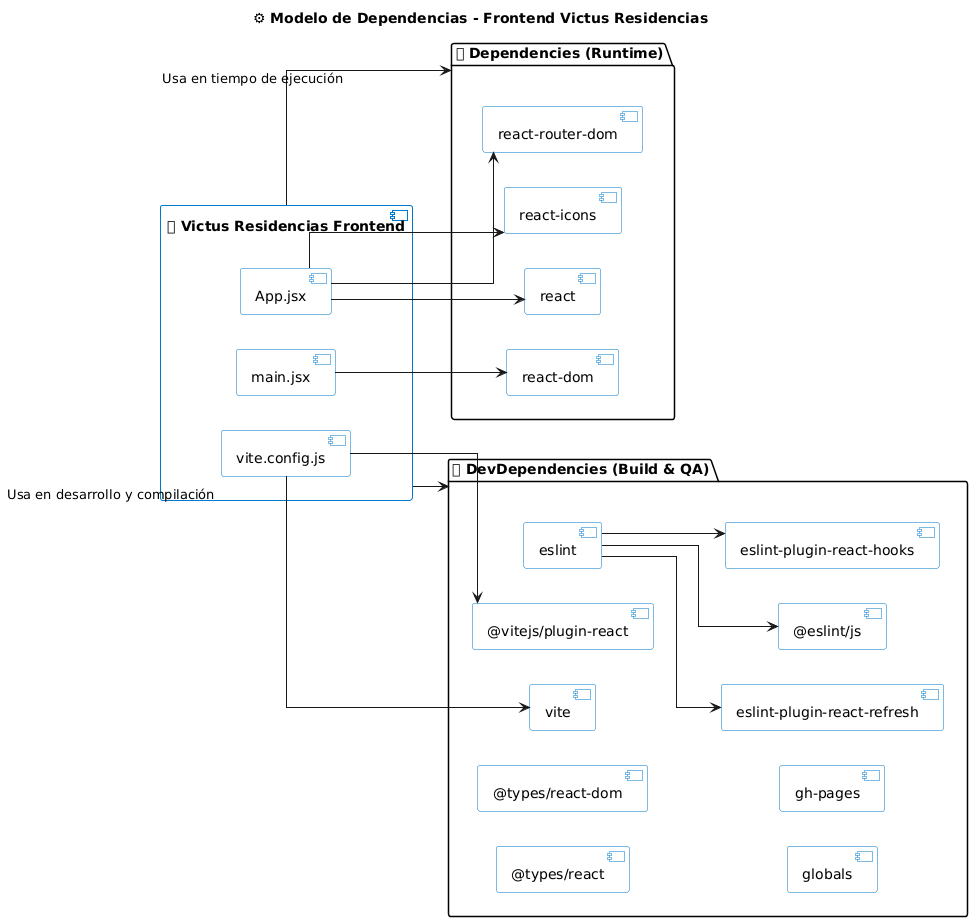

The diagram above was rendered by PlantUML. Its source (embedded in the PNG):
@startuml
title ⚙ Modelo de Dependencias - Frontend Victus Residencias
left to right direction
skinparam linetype ortho
skinparam component {
  BackgroundColor #f9f9f9
  BorderColor #007acc
  FontColor black
}

'================= Proyecto principal =================
component "🧱 Victus Residencias Frontend" as frontend {
  [App.jsx]
  [main.jsx]
  [vite.config.js]
}

'================= Dependencias de ejecución =================
package "📦 Dependencies (Runtime)" as runtime {
  [react]
  [react-dom]
  [react-icons]
  [react-router-dom]
}

'================= Dependencias de desarrollo =================
package "🧰 DevDependencies (Build & QA)" as dev {
  [vite]
  [@vitejs/plugin-react]
  [eslint]
  [@eslint/js]
  [eslint-plugin-react-hooks]
  [eslint-plugin-react-refresh]
  [@types/react]
  [@types/react-dom]
  [globals]
  [gh-pages]
}

'================= Relaciones =================
frontend --> runtime : Usa en tiempo de ejecución
frontend --> dev : Usa en desarrollo y compilación

' Relaciones internas
[App.jsx] --> [react]
[App.jsx] --> [react-router-dom]
[App.jsx] --> [react-icons]
[main.jsx] --> [react-dom]
[vite.config.js] --> [vite]
[vite.config.js] --> [@vitejs/plugin-react]
[eslint] --> [eslint-plugin-react-hooks]
[eslint] --> [eslint-plugin-react-refresh]
[eslint] --> [@eslint/js]
@enduml